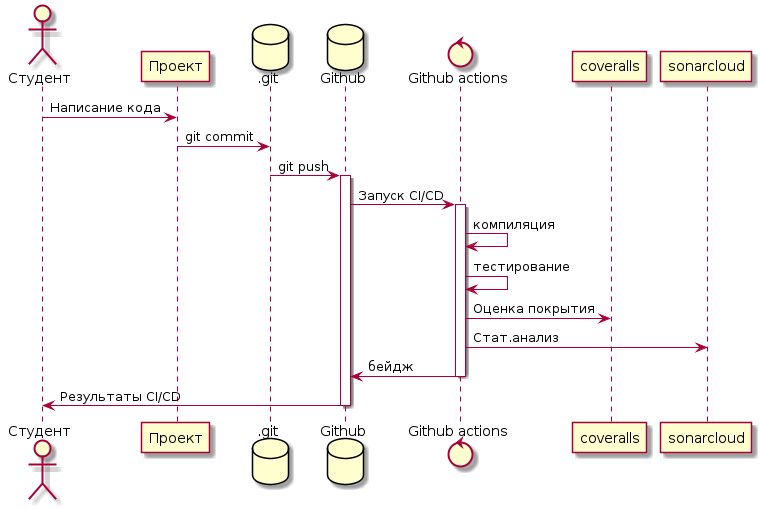

The diagram above was rendered by PlantUML. Its source (embedded in the PNG):
@startuml
actor Студент as student
participant Проект as project
database .git as local_storage
database Github as github
control "Github actions" as github_actions

student -> project : Написание кода
project -> local_storage : git commit
local_storage -> github : git push
activate github
github -> github_actions : Запуск CI/CD
activate github_actions
github_actions -> github_actions : компиляция
github_actions -> github_actions : тестирование
github_actions -> coveralls : Оценка покрытия
github_actions -> sonarcloud : Стат.анализ
github_actions -> github : бейдж
deactivate github_actions
github -> student : Результаты CI/CD
deactivate github
@enduml